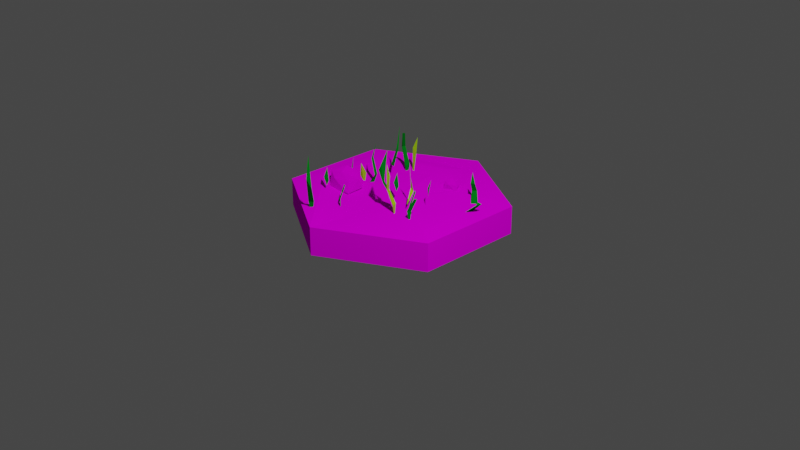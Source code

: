 # Source: grass2.blend  (saved by Blender 2.80.75; exported with 4.5.12 LTS)
import bpy
from mathutils import Matrix  # noqa: F401  (used for matrix-valued properties, if any)

bpy.ops.wm.read_factory_settings(use_empty=True)
scene = bpy.context.scene
scene.name = 'Scene'

# ---- collections
col_collection = bpy.data.collections.new('Collection'); scene.collection.children.link(col_collection)
col_grass2 = bpy.data.collections.new('grass2'); scene.collection.children.link(col_grass2)

# ---- images (referenced by path relative to the original .blend; pixels are not part of the script)
import os
ASSET_DIR = os.environ.get("B2B_ASSET_DIR", "")  # directory of the original .blend (textures are referenced by path, not embedded)
HERE = os.path.dirname(os.path.abspath(__file__))  # packed textures are extracted next to this script under _unpacked/

def load_image(name, relpath, width, height, colorspace="sRGB"):
    """Load a texture the original file referenced (path relative to the .blend, or extracted next to this script)."""
    p = next((c for c in (os.path.join(HERE, relpath), os.path.join(ASSET_DIR, relpath)) if relpath and os.path.exists(c)), "")
    if p:
        img = bpy.data.images.load(p, check_existing=True)
        img.name = name
    else:  # same state as the original file: an image datablock whose file is absent (Cycles renders it pink)
        img = bpy.data.images.new(name, width, height)
        img.source = "FILE"
        img.filepath = "//" + (relpath or name)
    img.colorspace_settings.name = colorspace
    return img
img_tile = load_image('tile', 'tile.png', 1024, 1024, 'sRGB')
img_rock = load_image('rock', 'rock.png', 1024, 1024, 'sRGB')

# ---- materials (node trees are filled in below, after node groups)
mat_material_001 = bpy.data.materials.new('Material.001')
mat_material_001.use_transparent_shadow = False
mat_grass_green = bpy.data.materials.new('grass green')
mat_grass_green.use_transparent_shadow = False
mat_grass_yellow = bpy.data.materials.new('grass yellow')
mat_grass_yellow.use_transparent_shadow = False
mat_material_002 = bpy.data.materials.new('Material.002')
mat_material_002.use_transparent_shadow = False

# ---- material node trees
mat_material_001.use_nodes = True; mat_material_001.node_tree.nodes.clear()
_N = mat_material_001.node_tree.nodes; _L = mat_material_001.node_tree.links
n0 = _N.new('ShaderNodeOutputMaterial'); n0.name = 'Material Output'; n0.location = (300, 300)
n1 = _N.new('ShaderNodeBsdfDiffuse'); n1.name = 'Diffuse BSDF'; n1.location = (52, 277)
n1.inputs[1].default_value = 1.0
n2 = _N.new('ShaderNodeTexImage'); n2.name = 'Image Texture'; n2.location = (-352, 263)
n2.image = img_tile
_L.new(n1.outputs[0], n0.inputs[0])
_L.new(n2.outputs[0], n1.inputs[0])
n0.is_active_output = True
mat_grass_green.use_nodes = True; mat_grass_green.node_tree.nodes.clear()
_N = mat_grass_green.node_tree.nodes; _L = mat_grass_green.node_tree.links
n0 = _N.new('ShaderNodeOutputMaterial'); n0.name = 'Material Output'; n0.location = (300, 300)
n1 = _N.new('ShaderNodeBsdfDiffuse'); n1.name = 'Diffuse BSDF'; n1.location = (10, 300)
n1.inputs[0].default_value = (0.0, 0.305, 0.01471, 1.0)
n1.inputs[1].default_value = 0.5
_L.new(n1.outputs[0], n0.inputs[0])
n0.is_active_output = True
mat_grass_yellow.use_nodes = True; mat_grass_yellow.node_tree.nodes.clear()
_N = mat_grass_yellow.node_tree.nodes; _L = mat_grass_yellow.node_tree.links
n0 = _N.new('ShaderNodeOutputMaterial'); n0.name = 'Material Output'; n0.location = (300, 300)
n1 = _N.new('ShaderNodeBsdfPrincipled'); n1.name = 'Principled BSDF'; n1.location = (10, 300)
n1.distribution = 'GGX'
n1.subsurface_method = 'BURLEY'
n1.inputs[0].default_value = (0.4823, 1.0, 0.0, 1.0)
n1.inputs[3].default_value = 1.45
n1.inputs[27].default_value = (0.0, 0.0, 0.0, 1.0)
n1.inputs[28].default_value = 1.0
_L.new(n1.outputs[0], n0.inputs[0])
n0.is_active_output = True
mat_material_002.use_nodes = True; mat_material_002.node_tree.nodes.clear()
_N = mat_material_002.node_tree.nodes; _L = mat_material_002.node_tree.links
n0 = _N.new('ShaderNodeOutputMaterial'); n0.name = 'Material Output'; n0.location = (300, 300)
n1 = _N.new('ShaderNodeBsdfDiffuse'); n1.name = 'Diffuse BSDF'; n1.location = (63, 294)
n1.inputs[1].default_value = 1.0
n2 = _N.new('ShaderNodeTexImage'); n2.name = 'Image Texture'; n2.location = (-261, 277)
n2.image = img_rock
_L.new(n1.outputs[0], n0.inputs[0])
_L.new(n2.outputs[0], n1.inputs[0])
n0.is_active_output = True

# ---- world
world_world = bpy.data.worlds.new('World'); scene.world = world_world
world_world.use_nodes = True; world_world.node_tree.nodes.clear()
_N = world_world.node_tree.nodes; _L = world_world.node_tree.links
n0 = _N.new('ShaderNodeOutputWorld'); n0.name = 'World Output'; n0.location = (300, 300)
n1 = _N.new('ShaderNodeBackground'); n1.name = 'Background'; n1.location = (10, 300)
n1.inputs[0].default_value = (0.05088, 0.05088, 0.05088, 1.0)
_L.new(n1.outputs[0], n0.inputs[0])
n0.is_active_output = True
world_world.color = (0.05088, 0.05088, 0.05088)
world_world.use_sun_shadow = False
world_world.sun_shadow_jitter_overblur = 0.0

# ---- cameras
cam_camera = bpy.data.cameras.new('Camera')
cam_camera.clip_end = 100.0
cam_camera.ortho_scale = 7.314

# ---- lights
light_light = bpy.data.lights.new('Light', 'POINT')
light_light.transmission_factor = 0.0
light_light.energy = 1000.0
light_light.shadow_soft_size = 0.1
light_light.shadow_maximum_resolution = 0.006
light_light.use_absolute_resolution = True

# ---- meshes
me_circle = bpy.data.meshes.new('Circle')
me_circle.from_pydata([(0.0, 1.151, 0.0), (-0.9968, 0.5755, 0.0), (-0.9968, -0.5755, 0.0), (1.006e-07, -1.151, 0.0), (0.9968, -0.5755, 0.0), (0.9968, 0.5755, 0.0), (-0.005956, 0.193, 0.363), (-0.1637, 0.09847, 0.3367), (-0.1849, -0.1119, 0.3494), (-3.995e-05, -0.2036, 0.3447), (0.1686, -0.1, 0.3792), (0.1559, 0.1027, 0.4025), (-0.9968, 0.5755, 0.298), (0.0, 1.152, 0.2984), (-0.9968, -0.5755, 0.298), (-6.872e-07, -1.151, 0.298), (0.9968, -0.5755, 0.298), (0.9954, 0.5745, 0.2943), (-0.8238, 0.4756, 0.3276), (4.048e-05, 0.9586, 0.2589), (-0.6804, -0.3937, 0.3957), (-0.0006081, -0.945, 0.2693), (0.8186, -0.4752, 0.3337), (0.8199, 0.4732, 0.3388), (-0.6046, 0.351, 0.3667), (-0.001544, 0.7016, 0.3362), (-0.6078, -0.3531, 0.3674), (0.002183, -0.697, 0.2571), (0.3816, -0.2593, 0.3369), (0.4547, 0.2646, 0.3689), (-0.3944, 0.2295, 0.3274), (-0.004221, 0.4571, 0.3464), (-0.2911, -0.1449, 0.3221), (0.02294, -0.338, 0.2874), (0.2589, -0.1332, 0.3685), (0.3776, 0.2252, 0.358)], [], [(0, 13, 17, 5), (4, 16, 15, 3), (2, 14, 12, 1), (5, 17, 16, 4), (3, 15, 14, 2), (1, 12, 13, 0), (7, 8, 9, 10, 11, 6), (19, 13, 12, 18), (18, 12, 14, 20), (20, 14, 15, 21), (21, 15, 16, 22), (22, 16, 17, 23), (23, 17, 13, 19), (25, 19, 18, 24), (24, 18, 20, 26), (26, 20, 21, 27), (27, 21, 22, 28), (28, 22, 23, 29), (29, 23, 19, 25), (31, 25, 24, 30), (30, 24, 26, 32), (32, 26, 27, 33), (33, 27, 28, 34), (34, 28, 29, 35), (35, 29, 25, 31), (6, 31, 30, 7), (7, 30, 32, 8), (8, 32, 33, 9), (9, 33, 34, 10), (10, 34, 35, 11), (11, 35, 31, 6)])
_uv = me_circle.uv_layers.new(name='UVMap')
_uv.uv.foreach_set('vector', [0.4995, 0.05118, 0.4995, 0.2543, 0.6661, 0.2543, 0.6661, 0.05118, 0.8328, 0.05118, 0.8328, 0.2543, 0.9994, 0.2543, 0.9994, 0.05118, 0.1662, 0.05118, 0.1662, 0.2543, 0.3329, 0.2543, 0.3329, 0.05118, 0.6661, 0.05118, 0.6661, 0.2543, 0.8328, 0.2543, 0.8328, 0.05118, -0.0004479, 0.05118, -0.0004479, 0.2543, 0.1662, 0.2543, 0.1662, 0.05118, 0.3329, 0.05118, 0.3329, 0.2543, 0.4995, 0.2543, 0.4995, 0.05118, 0.5321, 0.7491, 0.5587, 0.7031, 0.5321, 0.6571, 0.479, 0.6571, 0.4525, 0.7031, 0.479, 0.7491, 0.3709, 0.9363, 0.3415, 0.9873, 0.6697, 0.9873, 0.6402, 0.9363, 0.6402, 0.9363, 0.6697, 0.9873, 0.8338, 0.7031, 0.7749, 0.7031, 0.7749, 0.7031, 0.8338, 0.7031, 0.6697, 0.4188, 0.6402, 0.4698, 0.6402, 0.4698, 0.6697, 0.4188, 0.3415, 0.4188, 0.3709, 0.4698, 0.3709, 0.4698, 0.3415, 0.4188, 0.1774, 0.7031, 0.2362, 0.7031, 0.2362, 0.7031, 0.1774, 0.7031, 0.3415, 0.9873, 0.3709, 0.9363, 0.406, 0.8755, 0.3709, 0.9363, 0.6402, 0.9363, 0.6051, 0.8755, 0.6051, 0.8755, 0.6402, 0.9363, 0.7749, 0.7031, 0.7047, 0.7031, 0.7047, 0.7031, 0.7749, 0.7031, 0.6402, 0.4698, 0.6051, 0.5306, 0.6051, 0.5306, 0.6402, 0.4698, 0.3709, 0.4698, 0.406, 0.5306, 0.406, 0.5306, 0.3709, 0.4698, 0.2362, 0.7031, 0.3065, 0.7031, 0.3065, 0.7031, 0.2362, 0.7031, 0.3709, 0.9363, 0.406, 0.8755, 0.4408, 0.8152, 0.406, 0.8755, 0.6051, 0.8755, 0.5703, 0.8152, 0.5703, 0.8152, 0.6051, 0.8755, 0.7047, 0.7031, 0.6351, 0.7031, 0.6351, 0.7031, 0.7047, 0.7031, 0.6051, 0.5306, 0.5703, 0.5909, 0.5703, 0.5909, 0.6051, 0.5306, 0.406, 0.5306, 0.4408, 0.5909, 0.4408, 0.5909, 0.406, 0.5306, 0.3065, 0.7031, 0.3761, 0.7031, 0.3761, 0.7031, 0.3065, 0.7031, 0.406, 0.8755, 0.4408, 0.8152, 0.479, 0.7491, 0.4408, 0.8152, 0.5703, 0.8152, 0.5321, 0.7491, 0.5321, 0.7491, 0.5703, 0.8152, 0.6351, 0.7031, 0.5587, 0.7031, 0.5587, 0.7031, 0.6351, 0.7031, 0.5703, 0.5909, 0.5321, 0.6571, 0.5321, 0.6571, 0.5703, 0.5909, 0.4408, 0.5909, 0.479, 0.6571, 0.479, 0.6571, 0.4408, 0.5909, 0.3761, 0.7031, 0.4525, 0.7031, 0.4525, 0.7031, 0.3761, 0.7031, 0.4408, 0.8152, 0.479, 0.7491])
me_circle.materials.append(mat_material_001)
me_circle.use_remesh_preserve_volume = False
me_circle.use_remesh_preserve_attributes = False
me_circle.use_mirror_vertex_groups = False
me_circle.update()
me_plane = bpy.data.meshes.new('Plane')
me_plane.from_pydata([(0.06527, 0.1525, 0.7349), (0.01591, 0.1872, 0.5169), (0.03136, 0.1796, 0.4931), (0.08194, 0.1404, 0.9422), (0.02204, 0.1255, 0.5163), (0.06811, 0.1343, 0.6933), (0.1355, 0.2298, 0.8207), (0.1602, 0.3103, 0.6354), (0.1614, 0.2279, 0.4553), (0.1613, 0.2434, 0.457), (0.1581, 0.3218, 0.6343), (0.2074, 0.2368, 0.4636), (0.1933, 0.322, 0.6303), (0.1605, 0.2305, 0.8168), (0.1824, 0.2302, 0.2788), (0.2388, 0.2443, 0.6382), (0.2228, 0.1921, 0.2818), (0.251, 0.22, 0.5685), (0.2573, 0.1962, 0.5942), (0.2785, 0.2233, 0.7591), (0.5096, -0.5535, 0.5821), (0.5364, -0.5142, 0.4816), (0.4899, -0.6138, 0.3826), (0.4834, -0.6163, 0.3056), (0.5405, -0.4992, 0.481), (0.5086, -0.5464, 0.5782), (0.5503, -0.6298, 0.3871), (0.5824, -0.5195, 0.4786), (0.5442, -0.5609, 0.5778), (0.5393, -0.5099, 0.6765), (0.5502, -0.6368, 0.2855), (0.522, -0.7875, 0.4788), (0.4505, -0.7185, 0.3843), (0.4519, -0.7394, 0.3843), (0.4764, -0.7902, 0.4797), (0.3841, -0.7363, 0.3799), (0.4799, -0.8049, 0.4783), (0.4246, -0.7856, 0.547), (0.4667, -0.7368, 0.2853), (-0.8248, -0.2263, 0.2564), (-0.8877, -0.3393, 0.7346), (-0.8507, -0.2187, 0.4355), (-0.8598, -0.329, 0.8018), (-0.8417, -0.326, 0.6144), (-0.813, -0.2495, 0.4358), (-0.8048, -0.2355, 0.4341), (-0.8375, -0.3147, 0.6155), (-0.8483, -0.2755, 0.9415), (-0.6558, 0.007126, 0.5555), (-0.6351, -0.005183, 0.4668), (-0.6162, -0.01224, 0.5197), (-0.6203, 0.01732, 0.6518), (-0.522, -0.1848, 0.5495), (-0.5774, -0.2115, 0.4121), (-0.565, -0.2151, 0.4121), (-0.5281, -0.212, 0.5546), (-0.5805, -0.2498, 0.4165), (-0.521, -0.2129, 0.5485), (-0.5664, -0.2283, 0.269), (-0.1597, -0.4763, 0.311), (-0.2848, -0.4437, 0.7891), (-0.1588, -0.4494, 0.49), (-0.2679, -0.4681, 0.8564), (-0.2605, -0.4848, 0.6689), (-0.1791, -0.4935, 0.4903), (-0.1636, -0.498, 0.4886), (-0.2484, -0.4861, 0.67), (-0.2132, -0.4658, 0.996), (-0.02653, -0.5295, 0.6078), (-0.07563, -0.5763, 0.4642), (-0.06851, -0.5708, 0.4572), (-0.02079, -0.5218, 0.6069), (-0.03414, -0.525, 0.8747), (-0.01131, -0.5609, 0.5816), (-0.03953, -0.5511, 0.7515), (0.1086, -0.5815, 0.61), (0.1018, -0.6047, 0.5213), (0.09974, -0.6247, 0.5742), (0.1274, -0.6134, 0.7064), (-0.04377, -0.7591, 0.604), (-0.08344, -0.7122, 0.4667), (-0.08385, -0.7251, 0.4666), (-0.07165, -0.76, 0.6091), (-0.1213, -0.7187, 0.471), (-0.07078, -0.7671, 0.603), (-0.09703, -0.727, 0.3236), (-0.2257, -0.5072, 0.6078), (-0.1949, -0.5676, 0.4642), (-0.2006, -0.5562, 0.4655), (-0.2315, -0.4995, 0.6069), (-0.2322, -0.5132, 0.8747), (-0.1641, -0.5443, 0.4708), (-0.2057, -0.4867, 0.6037), (-0.2087, -0.5258, 0.7515), (-0.1801, -0.5583, 0.3236), (-0.1373, -0.3926, 0.61), (-0.1171, -0.4056, 0.5213), (-0.09841, -0.4134, 0.5742), (-0.1014, -0.3837, 0.7064), (-0.01055, -0.5892, 0.604), (-0.06689, -0.6139, 0.4667), (-0.05464, -0.6179, 0.4666), (-0.01769, -0.6162, 0.6091), (-0.07141, -0.652, 0.471), (-0.01063, -0.6174, 0.603), (-0.05655, -0.6311, 0.3236), (-0.1731, 0.1314, 0.652), (-0.1562, 0.09139, 0.4822), (-0.2076, 0.1753, 0.315), (-0.2064, 0.1835, 0.1594), (-0.1473, 0.08109, 0.4811), (-0.1676, 0.1289, 0.6454), (-0.2432, 0.1335, 0.3181), (-0.1789, 0.05758, 0.4811), (-0.1922, 0.1067, 0.6449), (-0.1548, 0.08668, 0.8112), (-0.2481, 0.1372, 0.1507), (-0.2362, 0.128, 0.4851), (-0.2539, 0.1926, 0.1559), (-0.2619, 0.145, 0.4167), (-0.2828, 0.1648, 0.441), (-0.2843, 0.1221, 0.5986), (-0.343, 0.23, 0.4778), (-0.2654, 0.256, 0.3179), (-0.2806, 0.2645, 0.3178), (-0.3263, 0.2683, 0.479), (-0.2512, 0.3176, 0.3111), (-0.3381, 0.2723, 0.4766), (-0.304, 0.3079, 0.5885), (-0.2848, 0.2513, 0.1507)], [], [(3, 5, 0), (0, 4, 3), (0, 5, 1), (5, 3, 4), (14, 8, 9), (7, 6, 10), (14, 9, 11), (18, 19, 15), (19, 18, 17), (30, 23, 26), (29, 20, 28), (20, 29, 25), (34, 37, 31), (37, 34, 36), (39, 44, 41), (40, 43, 42), (39, 45, 44), (50, 51, 48), (51, 50, 49), (58, 54, 56), (59, 64, 61), (60, 63, 62), (59, 65, 64), (73, 70, 71), (73, 68, 69), (74, 68, 73), (77, 78, 75), (78, 77, 76), (85, 81, 83), (94, 87, 88), (93, 86, 92), (94, 88, 91), (97, 98, 95), (98, 97, 96), (105, 101, 103), (116, 109, 112), (115, 106, 114), (106, 115, 111), (120, 121, 117), (121, 120, 119), (125, 128, 122), (128, 125, 127), (0, 1, 4), (4, 1, 5), (14, 11, 8), (17, 18, 16), (18, 15, 16), (17, 16, 15), (17, 15, 19), (29, 28, 25), (23, 26, 22), (38, 32, 33), (33, 35, 38), (35, 36, 34), (33, 32, 31), (36, 31, 37), (47, 40, 42), (39, 41, 45), (40, 47, 46), (50, 48, 49), (49, 48, 51), (58, 53, 54), (56, 57, 55), (54, 53, 52), (58, 56, 53), (57, 52, 55), (67, 60, 62), (59, 61, 65), (60, 67, 66), (71, 74, 72), (71, 74, 73), (70, 73, 69), (77, 75, 76), (76, 75, 78), (85, 80, 81), (83, 84, 82), (81, 80, 79), (85, 83, 80), (84, 79, 82), (89, 93, 90), (89, 93, 92), (94, 91, 87), (97, 95, 96), (96, 95, 98), (105, 100, 101), (103, 104, 102), (101, 100, 99), (105, 103, 100), (104, 99, 102), (115, 114, 111), (109, 112, 108), (119, 120, 118), (120, 117, 118), (119, 118, 117), (12, 11, 9, 10), (119, 117, 121), (129, 123, 124), (124, 126, 129), (126, 127, 125), (124, 123, 122), (127, 122, 128), (4, 2, 1), (11, 12, 7, 8), (9, 8, 7, 10), (13, 6, 7, 12), (13, 12, 10, 6), (26, 23, 24, 27), (26, 27, 21, 22), (22, 21, 24, 23), (28, 20, 21, 27), (21, 20, 25, 24), (28, 27, 24, 25), (36, 35, 33, 31), (34, 31, 32, 35), (41, 44, 43, 40), (32, 38, 35), (46, 45, 41, 40), (44, 45, 46, 43), (46, 47, 42, 43), (57, 56, 54, 52), (55, 52, 53, 56), (61, 64, 63, 60), (66, 65, 61, 60), (64, 65, 66, 63), (66, 67, 62, 63), (70, 69, 68, 71), (84, 83, 81, 79), (4, 1, 2), (71, 68, 74), (82, 79, 80, 83), (92, 91, 88, 89), (91, 92, 86, 87), (88, 87, 86, 89), (104, 103, 101, 99), (89, 86, 93), (102, 99, 100, 103), (112, 109, 110, 113), (112, 113, 107, 108), (108, 107, 110, 109), (114, 106, 107, 113), (107, 106, 111, 110), (114, 113, 110, 111), (127, 126, 124, 122), (125, 122, 123, 126), (123, 129, 126)])
me_plane.polygons.foreach_set('material_index', [0, 0, 0, 0, 0, 0, 0, 1, 1, 0, 0, 0, 0, 0, 0, 0, 0, 0, 0, 0, 0, 0, 0, 1, 1, 1, 0, 0, 0, 1, 1, 1, 0, 0, 0, 0, 0, 0, 1, 1, 0, 0, 0, 0, 0, 1, 1, 1, 1, 0, 0, 0, 0, 0, 0, 0, 0, 0, 0, 0, 0, 0, 0, 0, 0, 0, 0, 0, 0, 1, 1, 1, 0, 0, 0, 0, 0, 0, 0, 1, 1, 1, 0, 0, 0, 0, 0, 0, 0, 0, 0, 1, 1, 1, 0, 1, 0, 0, 0, 0, 0, 0, 0, 0, 0, 0, 0, 0, 0, 0, 0, 0, 0, 0, 0, 0, 0, 0, 0, 0, 0, 0, 0, 0, 0, 1, 0, 0, 1, 0, 1, 1, 1, 0, 1, 0, 0, 0, 0, 0, 0, 0, 0, 0, 0])
_uv = me_plane.uv_layers.new(name='UVMap')
_uv.uv.foreach_set('vector', [0.502, 0.9949, 1.0, 0.6596, 0.8141, 0.75, 0.8141, 0.75, 0.449, 0.2869, 0.502, 0.9949, 0.8141, 0.75, 1.0, 0.6596, 0.1038, 0.2976, 1.0, 0.6596, 0.502, 0.9949, 0.449, 0.2869, 0.4904, 0.0, 1.0, 0.25, 0.0, 0.25, 1.0, 0.5, 0.4918, 0.75, 0.0, 0.5, 0.4904, 0.0, 0.0, 0.25, 0.3961, 0.25, 0.8524, 0.4396, 0.4655, 0.7692, 0.438, 0.5, 0.4655, 0.7692, 0.8524, 0.4396, 0.0, 0.4079, 0.5141, 0.0, 0.3778, 0.04682, 0.4324, 0.25, 0.5232, 1.0, 1.0, 0.75, 0.5857, 0.75, 1.0, 0.75, 0.5232, 1.0, 0.0, 0.75, 1.0, 0.5, 0.5196, 0.7645, 0.4725, 0.5, 0.5196, 0.7645, 1.0, 0.5, 0.0, 0.5, 0.4904, 0.0, 0.0, 0.25, 0.4535, 0.25, 0.5173, 0.6652, 0.0, 0.5, 0.0, 0.75, 0.4904, 0.0, 1.0, 0.25, 0.0, 0.25, 0.8508, 0.4378, 0.4653, 0.769, 0.4361, 0.5, 0.4653, 0.769, 0.8508, 0.4378, 0.07049, 0.3498, 0.4857, 0.0, 0.0, 0.25, 0.409, 0.25, 0.4904, 0.0, 0.0, 0.25, 0.4535, 0.25, 0.5173, 0.6652, 0.0, 0.5, 0.0, 0.75, 0.4904, 0.0, 1.0, 0.25, 0.0, 0.25, 0.475, 0.4516, 0.02944, 0.235, 0.0, 0.5, 0.475, 0.4516, 1.0, 0.5, 1.0, 0.25, 0.8511, 0.75, 1.0, 0.5, 0.475, 0.4516, 0.8508, 0.4378, 0.4653, 0.769, 0.4361, 0.5, 0.4653, 0.769, 0.8508, 0.4378, 0.07049, 0.3498, 0.4857, 0.0, 0.0, 0.25, 0.409, 0.25, 0.4904, 0.0, 1.0, 0.25, 0.0, 0.25, 0.8511, 0.75, 1.0, 0.5, 0.4933, 0.5, 0.4904, 0.0, 0.0, 0.25, 0.3987, 0.25, 0.8508, 0.4378, 0.4653, 0.769, 0.4361, 0.5, 0.4653, 0.769, 0.8508, 0.4378, 0.07049, 0.3498, 0.4857, 0.0, 0.0, 0.25, 0.409, 0.25, 0.5216, 0.0, 0.4465, 0.01193, 0.4179, 0.25, 0.5307, 1.0, 1.0, 0.75, 0.7109, 0.75, 1.0, 0.75, 0.5307, 1.0, 0.0, 0.75, 0.8406, 0.4337, 0.4757, 0.771, 0.4276, 0.5, 0.4757, 0.771, 0.8406, 0.4337, 0.0, 0.4025, 1.0, 0.5, 0.4231, 0.7599, 0.4563, 0.5, 0.4231, 0.7599, 1.0, 0.5, 0.0, 0.5, 0.8141, 0.75, 0.1038, 0.2976, 0.449, 0.2869, 0.449, 0.2869, 0.1038, 0.2976, 1.0, 0.6596, 0.4904, 0.0, 0.3961, 0.25, 1.0, 0.25, 0.0, 0.4079, 0.8524, 0.4396, 0.4779, 0.005684, 0.8524, 0.4396, 0.438, 0.5, 0.4779, 0.005684, 0.0, 0.4079, 0.4779, 0.005684, 0.438, 0.5, 0.0, 0.4079, 0.438, 0.5, 0.4655, 0.7692, 0.5232, 1.0, 0.5857, 0.75, 0.0, 0.75, 0.3778, 0.04682, 0.4324, 0.25, 1.0, 0.25, 0.4375, 0.0, 1.0, 0.25, 0.0, 0.25, 0.0, 0.25, 0.4167, 0.2329, 0.4375, 0.0, 0.4167, 0.2329, 0.0, 0.5, 1.0, 0.5, 0.0, 0.25, 1.0, 0.25, 0.4725, 0.5, 0.0, 0.5, 0.4725, 0.5, 0.5196, 0.7645, 0.6333, 0.9528, 0.5173, 0.6652, 0.0, 0.75, 0.4904, 0.0, 0.4535, 0.25, 1.0, 0.25, 0.5173, 0.6652, 0.6333, 0.9528, 1.0, 0.5, 0.8508, 0.4378, 0.4361, 0.5, 0.07049, 0.3498, 0.07049, 0.3498, 0.4361, 0.5, 0.4653, 0.769, 0.4857, 0.0, 1.0, 0.25, 0.0, 0.25, 0.409, 0.25, 0.0, 0.5, 0.9797, 0.5094, 0.0, 0.25, 1.0, 0.25, 0.4644, 0.5, 0.4857, 0.0, 0.409, 0.25, 1.0, 0.25, 0.0, 0.5, 0.4644, 0.5, 0.9797, 0.5094, 0.6333, 0.9528, 0.5173, 0.6652, 0.0, 0.75, 0.4904, 0.0, 0.4535, 0.25, 1.0, 0.25, 0.5173, 0.6652, 0.6333, 0.9528, 1.0, 0.5, 0.0, 0.5, 0.8511, 0.75, 0.4754, 0.9706, 0.0, 0.5, 0.8511, 0.75, 0.475, 0.4516, 0.02944, 0.235, 0.475, 0.4516, 1.0, 0.25, 0.8508, 0.4378, 0.4361, 0.5, 0.07049, 0.3498, 0.07049, 0.3498, 0.4361, 0.5, 0.4653, 0.769, 0.4857, 0.0, 1.0, 0.25, 0.0, 0.25, 0.409, 0.25, 0.0, 0.5, 0.9797, 0.5094, 0.0, 0.25, 1.0, 0.25, 0.4644, 0.5, 0.4857, 0.0, 0.409, 0.25, 1.0, 0.25, 0.0, 0.5, 0.4644, 0.5, 0.9797, 0.5094, 0.0, 0.5, 0.8511, 0.75, 0.4754, 0.9706, 0.0, 0.5, 0.8511, 0.75, 0.4933, 0.5, 0.4904, 0.0, 0.3987, 0.25, 1.0, 0.25, 0.8508, 0.4378, 0.4361, 0.5, 0.07049, 0.3498, 0.07049, 0.3498, 0.4361, 0.5, 0.4653, 0.769, 0.4857, 0.0, 1.0, 0.25, 0.0, 0.25, 0.409, 0.25, 0.0, 0.5, 0.9797, 0.5094, 0.0, 0.25, 1.0, 0.25, 0.4644, 0.5, 0.4857, 0.0, 0.409, 0.25, 1.0, 0.25, 0.0, 0.5, 0.4644, 0.5, 0.9797, 0.5094, 0.5307, 1.0, 0.7109, 0.75, 0.0, 0.75, 0.4465, 0.01193, 0.4179, 0.25, 1.0, 0.25, 0.0, 0.4025, 0.8406, 0.4337, 0.4817, 0.008637, 0.8406, 0.4337, 0.4276, 0.5, 0.4817, 0.008637, 0.0, 0.4025, 0.4817, 0.008637, 0.4276, 0.5, 0.4885, 0.5, 0.3961, 0.25, 0.0, 0.25, 0.0, 0.5, 0.0, 0.4025, 0.4276, 0.5, 0.4757, 0.771, 0.4375, 0.0, 1.0, 0.25, 0.0, 0.25, 0.0, 0.25, 0.4176, 0.233, 0.4375, 0.0, 0.4176, 0.233, 0.0, 0.5, 1.0, 0.5, 0.0, 0.25, 1.0, 0.25, 0.4563, 0.5, 0.0, 0.5, 0.4563, 0.5, 0.4231, 0.7599, 0.449, 0.2869, 1.002, 0.2514, 0.1038, 0.2976, 0.3961, 0.25, 0.4885, 0.5, 1.0, 0.5, 1.0, 0.25, 0.0, 0.25, 1.0, 0.25, 1.0, 0.5, 0.0, 0.5, 0.7891, 0.7475, 0.4918, 0.75, 1.0, 0.5, 0.4885, 0.5, 0.7891, 0.7475, 0.4885, 0.5, 0.0, 0.5, 0.4918, 0.75, 0.4324, 0.25, 0.3778, 0.04682, 0.0, 0.5, 0.525, 0.5, 0.4324, 0.25, 0.525, 0.5, 1.0, 0.5, 1.0, 0.25, 1.0, 0.25, 1.0, 0.5, 0.0, 0.5, 0.3778, 0.04682, 0.5857, 0.75, 1.0, 0.75, 1.0, 0.5, 0.525, 0.5, 1.0, 0.5, 1.0, 0.75, 0.0, 0.75, 0.0, 0.5, 0.5857, 0.75, 0.525, 0.5, 0.0, 0.5, 0.0, 0.75, 0.0, 0.5, 0.4167, 0.2329, 0.0, 0.25, 0.4725, 0.5, 1.0, 0.5, 0.4725, 0.5, 1.0, 0.25, 0.4167, 0.2329, 0.4535, 0.25, 0.0, 0.25, 0.0, 0.5, 0.5173, 0.6652, 1.0, 0.25, 0.4375, 0.0, 0.4167, 0.2329, 1.0, 0.5, 1.0, 0.25, 0.4535, 0.25, 0.5173, 0.6652, 0.0, 0.25, 1.0, 0.25, 1.0, 0.5, 0.0, 0.5, 1.0, 0.5, 0.6333, 0.9528, 0.0, 0.75, 0.0, 0.5, 0.0, 0.5, 0.409, 0.25, 0.0, 0.25, 0.4644, 0.5, 0.9797, 0.5094, 0.4644, 0.5, 1.0, 0.25, 0.409, 0.25, 0.4535, 0.25, 0.0, 0.25, 0.0, 0.5, 0.5173, 0.6652, 1.0, 0.5, 1.0, 0.25, 0.4535, 0.25, 0.5173, 0.6652, 0.0, 0.25, 1.0, 0.25, 1.0, 0.5, 0.0, 0.5, 1.0, 0.5, 0.6333, 0.9528, 0.0, 0.75, 0.0, 0.5, 0.02944, 0.235, 1.0, 0.25, 1.0, 0.5, 0.0, 0.5, 0.0, 0.5, 0.409, 0.25, 0.0, 0.25, 0.4644, 0.5, 0.449, 0.2869, 0.1038, 0.2976, 1.002, 0.2514, 0.0, 0.5, 1.0, 0.5, 0.8511, 0.75, 0.9797, 0.5094, 0.4644, 0.5, 1.0, 0.25, 0.409, 0.25, 0.4933, 0.5, 0.3987, 0.25, 0.0, 0.25, 0.0, 0.5, 0.3987, 0.25, 0.4933, 0.5, 1.0, 0.5, 1.0, 0.25, 0.0, 0.25, 1.0, 0.25, 1.0, 0.5, 0.0, 0.5, 0.0, 0.5, 0.409, 0.25, 0.0, 0.25, 0.4644, 0.5, 0.0, 0.5, 1.0, 0.5, 0.8511, 0.75, 0.9797, 0.5094, 0.4644, 0.5, 1.0, 0.25, 0.409, 0.25, 0.4179, 0.25, 0.4465, 0.01193, 0.0, 0.5, 0.6109, 0.5, 0.4179, 0.25, 0.6109, 0.5, 1.0, 0.5, 1.0, 0.25, 1.0, 0.25, 1.0, 0.5, 0.0, 0.5, 0.4465, 0.01193, 0.7109, 0.75, 1.0, 0.75, 1.0, 0.5, 0.6109, 0.5, 1.0, 0.5, 1.0, 0.75, 0.0, 0.75, 0.0, 0.5, 0.7109, 0.75, 0.6109, 0.5, 0.0, 0.5, 0.0, 0.75, 0.0, 0.5, 0.4176, 0.233, 0.0, 0.25, 0.4563, 0.5, 1.0, 0.5, 0.4563, 0.5, 1.0, 0.25, 0.4176, 0.233, 1.0, 0.25, 0.4375, 0.0, 0.4176, 0.233])
me_plane.materials.append(mat_grass_green)
me_plane.materials.append(mat_grass_yellow)
me_plane.use_remesh_preserve_volume = False
me_plane.use_remesh_preserve_attributes = False
me_plane.use_mirror_vertex_groups = False
me_plane.update()
me_icosphere = bpy.data.meshes.new('Icosphere')
me_icosphere.from_pydata([(0.4731, -0.5631, 0.4486), (0.3401, -0.178, 0.3189), (0.4724, -0.3509, 0.5698), (0.6789, -0.2812, 0.2993), (0.6634, -0.5063, 0.2749), (0.3504, -0.5515, 0.2906), (0.2346, -0.3528, 0.2861), (0.5653, -0.1525, 0.3141), (0.6425, -0.478, 0.4275), (0.2579, -0.3477, 0.4416), (0.5104, -0.4768, 0.5276), (0.6949, -0.351, 0.4453), (0.2965, -0.4609, 0.4675), (0.3656, -0.2729, 0.5145), (0.4948, -0.1765, 0.4348)], [], [(0, 8, 10), (1, 9, 13), (11, 14, 2), (14, 13, 2), (14, 1, 13), (13, 12, 2), (13, 9, 12), (12, 10, 2), (12, 0, 10), (10, 11, 2), (10, 8, 11), (3, 7, 11), (7, 14, 11), (7, 1, 14), (6, 9, 1), (6, 12, 9), (5, 0, 12), (4, 8, 0), (4, 11, 8), (6, 5, 12), (5, 4, 0), (4, 3, 11), (5, 6, 1, 7, 3, 4)])
_uv = me_icosphere.uv_layers.new(name='UVMap')
_uv.uv.foreach_set('vector', [0.7244, 0.9845, 0.7339, 0.8454, 0.8794, 0.9441, 0.5366, 0.138, 0.4272, 0.3435, 0.3201, 0.2361, 0.2828, 0.5773, 0.1407, 0.6424, 0.1197, 0.4258, 0.1407, 0.6424, 0.000177, 0.507, 0.1197, 0.4258, 0.415, 0.09757, 0.5366, 0.138, 0.3201, 0.2361, 0.000177, 0.507, 0.006523, 0.338, 0.1197, 0.4258, 0.3201, 0.2361, 0.4272, 0.3435, 0.3654, 0.4482, 0.006523, 0.338, 0.1764, 0.2987, 0.1197, 0.4258, 0.006523, 0.338, 0.1293, 0.159, 0.1764, 0.2987, 0.1764, 0.2987, 0.2828, 0.5773, 0.1197, 0.4258, 0.8794, 0.9441, 0.7339, 0.8454, 0.7721, 0.7199, 0.6811, 0.5936, 0.7872, 0.4678, 0.7721, 0.7199, 0.2248, 0.7514, 0.1407, 0.6424, 0.2828, 0.5773, 0.5037, 0.000177, 0.5366, 0.138, 0.415, 0.09757, 0.5747, 0.3715, 0.4272, 0.3435, 0.5366, 0.138, 0.5747, 0.3715, 0.3654, 0.4482, 0.4272, 0.3435, 0.4933, 0.616, 0.3179, 0.5808, 0.3654, 0.4482, 0.5817, 0.8333, 0.7339, 0.8454, 0.7244, 0.9845, 0.5817, 0.8333, 0.7721, 0.7199, 0.7339, 0.8454, 0.5747, 0.3715, 0.4933, 0.616, 0.3654, 0.4482, 0.1291, 0.0112, 0.2854, 0.000177, 0.1293, 0.159, 0.5817, 0.8333, 0.6811, 0.5936, 0.7721, 0.7199, 0.9787, 0.3722, 0.7719, 0.4537, 0.5831, 0.3354, 0.5971, 0.1151, 0.7293, 0.002958, 0.9525, 0.05556])
me_icosphere.materials.append(mat_material_002)
me_icosphere.use_remesh_preserve_volume = False
me_icosphere.use_remesh_preserve_attributes = False
me_icosphere.use_mirror_vertex_groups = False
me_icosphere.update()
me_icosphere_001 = bpy.data.meshes.new('Icosphere.001')
me_icosphere_001.from_pydata([(0.4221, -0.2982, 0.5612), (0.7037, -0.4517, 0.2885), (0.3504, -0.5515, 0.2906), (0.2409, -0.2539, 0.3075), (0.5012, -0.544, 0.4877), (0.697, -0.3864, 0.4537), (0.2605, -0.4057, 0.467), (0.5341, -0.1399, 0.3569)], [], [(3, 6, 0), (5, 7, 0), (7, 3, 0), (6, 4, 0), (4, 5, 0), (1, 7, 5), (2, 4, 6), (1, 5, 4), (3, 2, 6), (2, 1, 4), (2, 3, 7, 1)])
_uv = me_icosphere_001.uv_layers.new(name='UVMap')
_uv.uv.foreach_set('vector', [0.5581, 0.2697, 0.397, 0.3946, 0.3201, 0.2361, 0.2828, 0.5773, 0.1953, 0.7131, 0.06175, 0.4652, 0.4726, 0.03436, 0.5581, 0.2697, 0.3201, 0.2361, 0.006523, 0.338, 0.1474, 0.2126, 0.06175, 0.4652, 0.1474, 0.2126, 0.2828, 0.5773, 0.06175, 0.4652, 0.6072, 0.7717, 0.7872, 0.4678, 0.7636, 0.7476, 0.4933, 0.616, 0.3179, 0.5808, 0.397, 0.3946, 0.6072, 0.7717, 0.7636, 0.7476, 0.7839, 0.969, 0.5581, 0.2697, 0.4933, 0.616, 0.397, 0.3946, 0.1291, 0.0112, 0.2854, 0.000177, 0.1474, 0.2126, 0.9787, 0.3722, 0.6896, 0.4021, 0.5971, 0.1151, 0.8951, 0.04203])
me_icosphere_001.materials.append(mat_material_002)
me_icosphere_001.use_remesh_preserve_volume = False
me_icosphere_001.use_remesh_preserve_attributes = False
me_icosphere_001.use_mirror_vertex_groups = False
me_icosphere_001.update()

# ---- objects
ob_light = bpy.data.objects.new('Light', light_light)
ob_camera = bpy.data.objects.new('Camera', cam_camera)
ob_tile = bpy.data.objects.new('tile', me_circle)
ob_grass = bpy.data.objects.new('grass', me_plane)
ob_icosphere = bpy.data.objects.new('Icosphere', me_icosphere)
ob_icosphere_001 = bpy.data.objects.new('Icosphere.001', me_icosphere_001)

# ---- transforms, parenting, visibility, modifiers, constraints
ob_light.location = (4.256, -2.408, 5.904)
ob_light.rotation_euler = (0.6503, 0.05522, 1.866)
ob_light.lock_rotations_4d = False
ob_light.empty_display_type = 'ARROWS'
ob_light.color = (0.0, 0.0, 0.0, 0.0)
ob_light.lineart.crease_threshold = 0.0
ob_camera.location = (7.359, -6.926, 4.958)
ob_camera.rotation_euler = (1.109, 0.0, 0.8149)
ob_camera.lock_rotations_4d = False
ob_camera.empty_display_type = 'ARROWS'
ob_camera.color = (0.0, 0.0, 0.0, 0.0)
ob_camera.display_type = 'WIRE'
ob_camera.lineart.crease_threshold = 0.0
ob_tile.location = (0.0, 0.0, 0.0)
ob_tile.lineart.crease_threshold = 0.0
ob_grass.location = (-0.1159, 0.05973, -0.05551)
ob_grass.rotation_euler = (0.0, -0.0, -5.169)
ob_grass.scale = (1.124, 1.124, 1.0)
ob_grass.lineart.crease_threshold = 0.0
ob_icosphere.location = (-0.786, -0.04799, 0.1114)
ob_icosphere.scale = (0.7772, 0.7772, 0.7772)
ob_icosphere.lineart.crease_threshold = 0.0
ob_icosphere_001.location = (0.2052, 0.496, 0.2402)
ob_icosphere_001.scale = (0.3789, 0.3789, 0.3789)
ob_icosphere_001.lineart.crease_threshold = 0.0

# ---- collection membership
col_collection.objects.link(ob_light)
col_collection.objects.link(ob_camera)
col_grass2.objects.link(ob_tile)
col_grass2.objects.link(ob_grass)
col_grass2.objects.link(ob_icosphere)
col_grass2.objects.link(ob_icosphere_001)

# ---- scene / render settings (as saved in the file)
scene.camera = ob_camera
scene.frame_start = 1; scene.frame_end = 250; scene.frame_set(1)
scene.render.engine = 'BLENDER_EEVEE_NEXT'
scene.cycles.use_denoising = False
scene.cycles.samples = 128
scene.cycles.sampling_pattern = 'TABULATED_SOBOL'
scene.cycles.use_adaptive_sampling = False
scene.cycles.use_light_tree = False
scene.view_settings.view_transform = 'Filmic'
bpy.context.view_layer.update()
